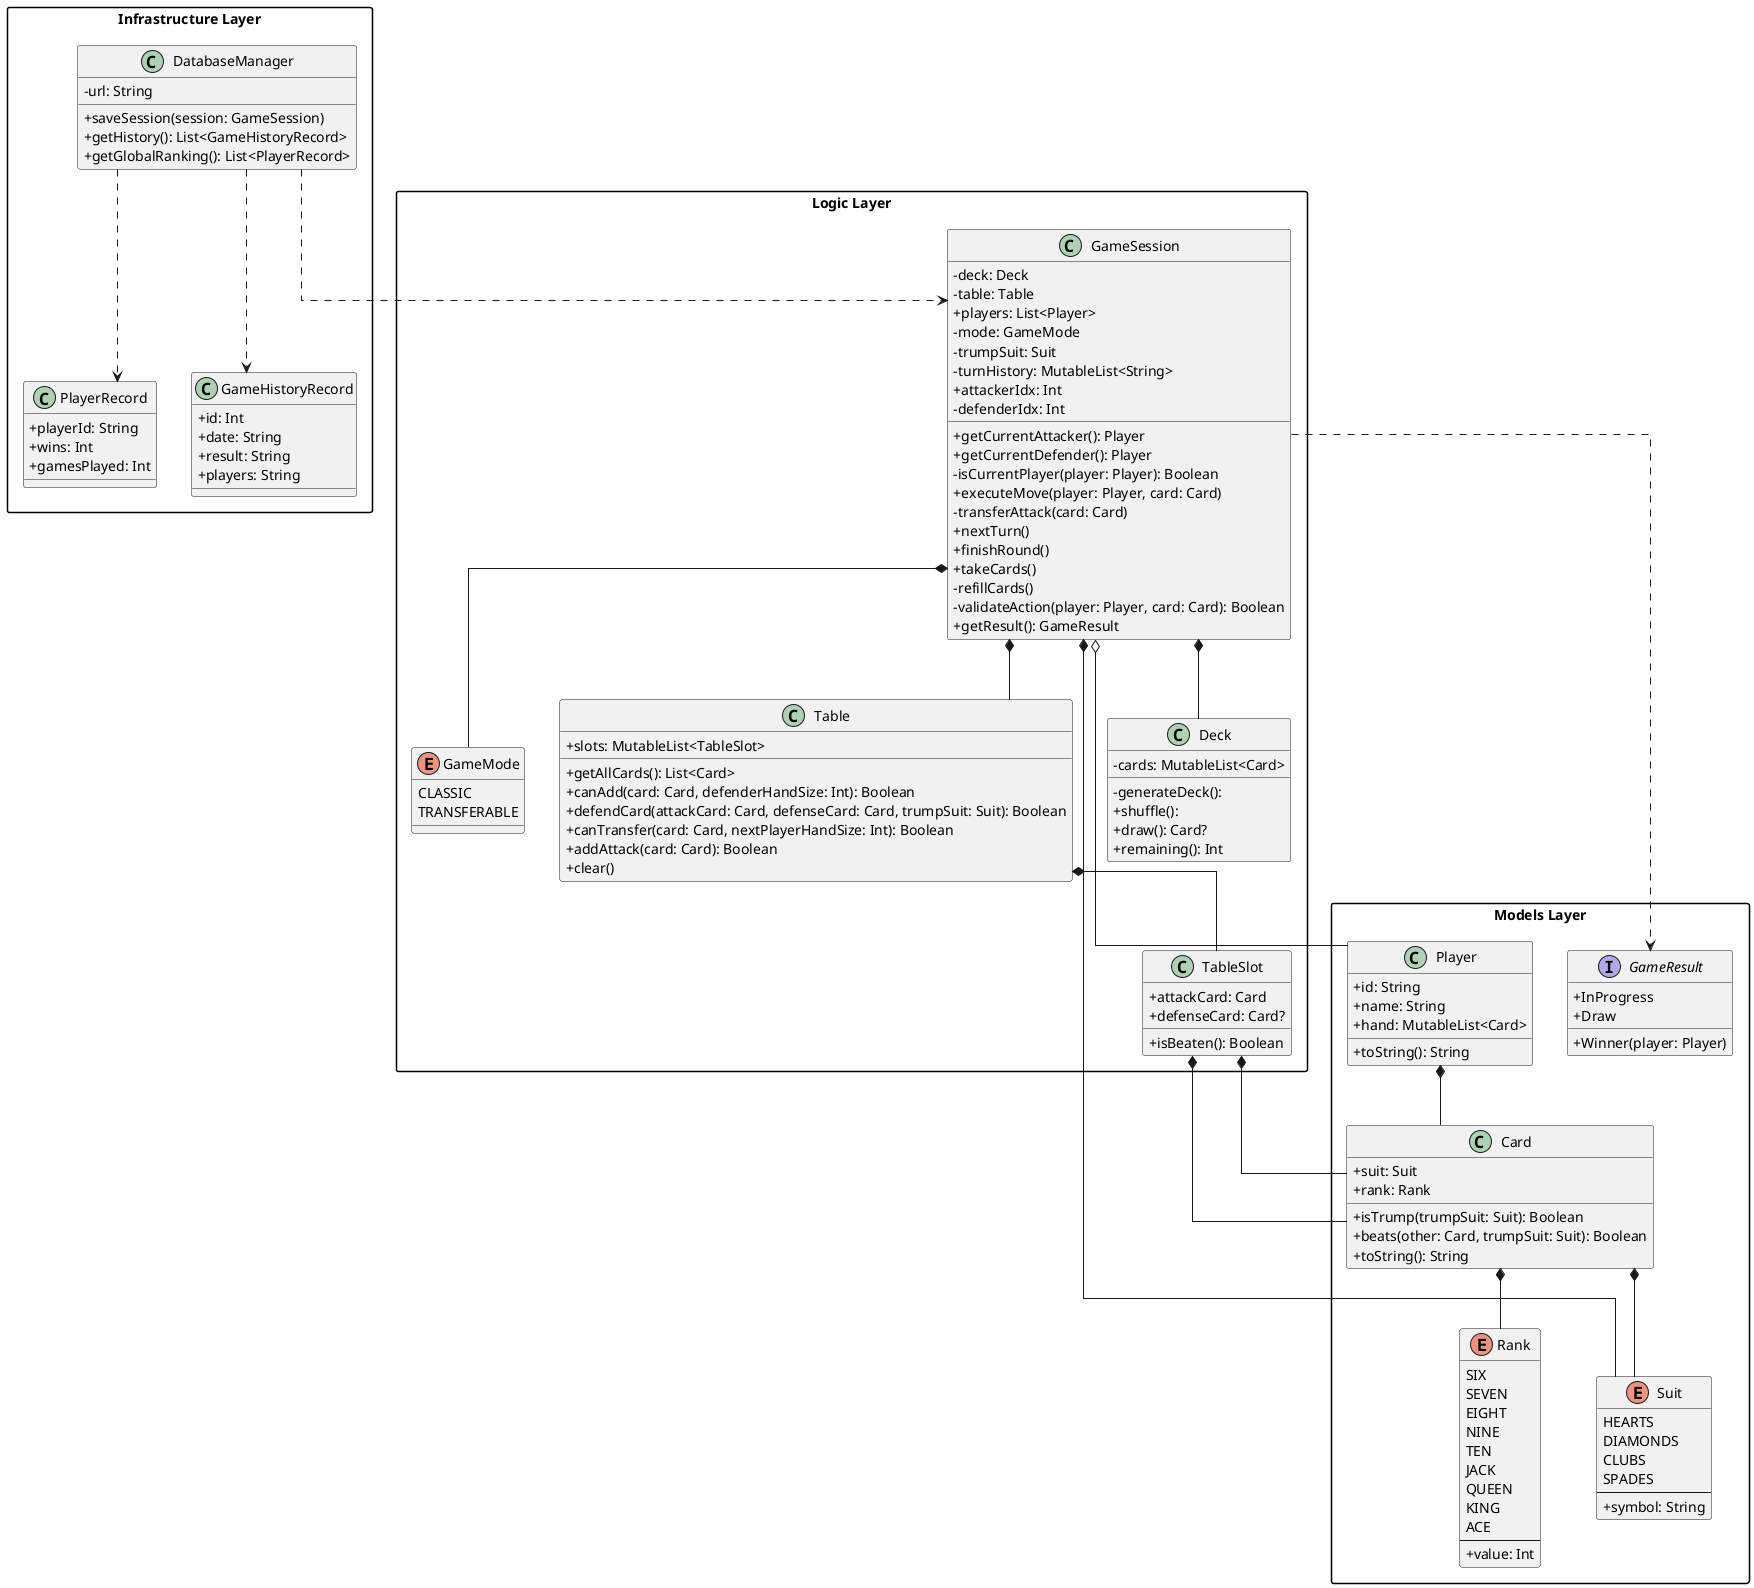

The diagram above was rendered by PlantUML. Its source (embedded in the PNG):
@startuml
skinparam classAttributeIconSize 0
skinparam monochrome false
skinparam packageStyle rectangle
skinparam linetype ortho


package "Models Layer" {
    enum Suit {
        HEARTS
        DIAMONDS
        CLUBS
        SPADES
        --
        + symbol: String
    }

    enum Rank {
        SIX
        SEVEN
        EIGHT
        NINE
        TEN
        JACK
        QUEEN
        KING
        ACE
        --
        + value: Int
    }

    class Card {
        + suit: Suit
        + rank: Rank
        + isTrump(trumpSuit: Suit): Boolean
        + beats(other: Card, trumpSuit: Suit): Boolean
        + toString(): String
    }

    class Player {
        + id: String
        + name: String
        + hand: MutableList<Card>
        + toString(): String
    }

    interface GameResult {
        + InProgress
        + Draw
        + Winner(player: Player)
    }
}

package "Logic Layer" {
    enum GameMode {
        CLASSIC
        TRANSFERABLE
    }

    class TableSlot {
        + attackCard: Card
        + defenseCard: Card?
        + isBeaten(): Boolean
    }

    class Table {
        + slots: MutableList<TableSlot>
        + getAllCards(): List<Card>
        + canAdd(card: Card, defenderHandSize: Int): Boolean
        + defendCard(attackCard: Card, defenseCard: Card, trumpSuit: Suit): Boolean
        + canTransfer(card: Card, nextPlayerHandSize: Int): Boolean
        + addAttack(card: Card): Boolean
        + clear()
    }

    class GameSession {
        - deck: Deck
        - table: Table
        + players: List<Player>
        - mode: GameMode
        - trumpSuit: Suit
        - turnHistory: MutableList<String>
        + attackerIdx: Int
        - defenderIdx: Int
        + getCurrentAttacker(): Player
        + getCurrentDefender(): Player
        - isCurrentPlayer(player: Player): Boolean
        + executeMove(player: Player, card: Card)
        - transferAttack(card: Card)
        + nextTurn()
        + finishRound()
        + takeCards()
        - refillCards()
        - validateAction(player: Player, card: Card): Boolean
        + getResult(): GameResult
    }

    class Deck {
        - cards: MutableList<Card>
        - generateDeck():
        + shuffle():
        + draw(): Card?
        + remaining(): Int
    }
}

package "Infrastructure Layer" {
    class DatabaseManager {
        - url: String
        + saveSession(session: GameSession)
        + getHistory(): List<GameHistoryRecord>
        + getGlobalRanking(): List<PlayerRecord>
    }

    class PlayerRecord {
        + playerId: String
        + wins: Int
        + gamesPlayed: Int
    }

    class GameHistoryRecord {
        + id: Int
        + date: String
        + result: String
        + players: String
    }
}

' Отношения между классами
Card *-- Suit
Card *-- Rank
Player *-- Card

TableSlot *-- Card
TableSlot *--  Card
Table *-- TableSlot

GameSession  *-- Deck
GameSession *-- Table
GameSession o-- Player
GameSession *-- GameMode
GameSession *-- Suit
GameSession ..> GameResult

DatabaseManager ..> GameSession
DatabaseManager ..> PlayerRecord
DatabaseManager ..> GameHistoryRecord

@endum